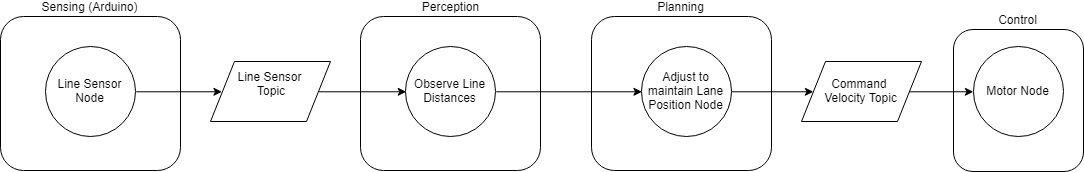

The diagram above was exported from draw.io. Its source (the exported page's mxGraphModel, read from the mxfile embedded in the PNG):
<mxGraphModel dx="1991" dy="1193" grid="1" gridSize="10" guides="1" tooltips="1" connect="1" arrows="1" fold="1" page="1" pageScale="1" pageWidth="1169" pageHeight="827" math="0" shadow="0">
  <root>
    <mxCell id="0" />
    <mxCell id="1" parent="0" />
    <mxCell id="-gNH6bkJ9GmQx1Gs6oIi-13" value="Planning&lt;br&gt;" style="rounded=1;whiteSpace=wrap;html=1;labelPosition=center;verticalLabelPosition=top;align=center;verticalAlign=bottom;" vertex="1" parent="1">
      <mxGeometry x="610" y="16" width="180" height="154" as="geometry" />
    </mxCell>
    <mxCell id="-gNH6bkJ9GmQx1Gs6oIi-1" value="Control" style="rounded=1;whiteSpace=wrap;html=1;labelPosition=center;verticalLabelPosition=top;align=center;verticalAlign=bottom;" vertex="1" parent="1">
      <mxGeometry x="972" y="29" width="130" height="142" as="geometry" />
    </mxCell>
    <mxCell id="-gNH6bkJ9GmQx1Gs6oIi-2" value="Sensing (Arduino)&lt;br&gt;" style="rounded=1;whiteSpace=wrap;html=1;labelPosition=center;verticalLabelPosition=top;align=center;verticalAlign=bottom;" vertex="1" parent="1">
      <mxGeometry x="19" y="16" width="180" height="154" as="geometry" />
    </mxCell>
    <mxCell id="-gNH6bkJ9GmQx1Gs6oIi-3" value="Motor Node" style="ellipse;whiteSpace=wrap;html=1;" vertex="1" parent="1">
      <mxGeometry x="992" y="46" width="90" height="90" as="geometry" />
    </mxCell>
    <mxCell id="-gNH6bkJ9GmQx1Gs6oIi-4" style="edgeStyle=orthogonalEdgeStyle;rounded=0;orthogonalLoop=1;jettySize=auto;html=1;exitX=1;exitY=0.5;exitDx=0;exitDy=0;entryX=0;entryY=0.5;entryDx=0;entryDy=0;" edge="1" parent="1" source="-gNH6bkJ9GmQx1Gs6oIi-5" target="-gNH6bkJ9GmQx1Gs6oIi-21">
      <mxGeometry relative="1" as="geometry" />
    </mxCell>
    <mxCell id="-gNH6bkJ9GmQx1Gs6oIi-5" value="Line Sensor Node" style="ellipse;whiteSpace=wrap;html=1;" vertex="1" parent="1">
      <mxGeometry x="64" y="46" width="90" height="90" as="geometry" />
    </mxCell>
    <mxCell id="-gNH6bkJ9GmQx1Gs6oIi-8" value="Perception&lt;br&gt;" style="rounded=1;whiteSpace=wrap;html=1;labelPosition=center;verticalLabelPosition=top;align=center;verticalAlign=bottom;" vertex="1" parent="1">
      <mxGeometry x="379" y="16" width="180" height="154" as="geometry" />
    </mxCell>
    <mxCell id="-gNH6bkJ9GmQx1Gs6oIi-9" style="edgeStyle=orthogonalEdgeStyle;rounded=0;orthogonalLoop=1;jettySize=auto;html=1;exitX=1;exitY=0.5;exitDx=0;exitDy=0;entryX=0;entryY=0.5;entryDx=0;entryDy=0;" edge="1" parent="1" source="-gNH6bkJ9GmQx1Gs6oIi-10" target="-gNH6bkJ9GmQx1Gs6oIi-15">
      <mxGeometry relative="1" as="geometry">
        <mxPoint x="600.4285714285716" y="91.42857142857156" as="targetPoint" />
      </mxGeometry>
    </mxCell>
    <mxCell id="-gNH6bkJ9GmQx1Gs6oIi-10" value="Observe Line Distances" style="ellipse;whiteSpace=wrap;html=1;" vertex="1" parent="1">
      <mxGeometry x="424" y="46" width="90" height="90" as="geometry" />
    </mxCell>
    <mxCell id="-gNH6bkJ9GmQx1Gs6oIi-37" style="edgeStyle=orthogonalEdgeStyle;rounded=0;orthogonalLoop=1;jettySize=auto;html=1;exitX=1;exitY=0.5;exitDx=0;exitDy=0;entryX=0;entryY=0.5;entryDx=0;entryDy=0;" edge="1" parent="1" source="-gNH6bkJ9GmQx1Gs6oIi-15" target="-gNH6bkJ9GmQx1Gs6oIi-27">
      <mxGeometry relative="1" as="geometry" />
    </mxCell>
    <mxCell id="-gNH6bkJ9GmQx1Gs6oIi-15" value="Adjust to maintain Lane Position Node" style="ellipse;whiteSpace=wrap;html=1;" vertex="1" parent="1">
      <mxGeometry x="660" y="46" width="90" height="90" as="geometry" />
    </mxCell>
    <mxCell id="-gNH6bkJ9GmQx1Gs6oIi-20" style="edgeStyle=orthogonalEdgeStyle;rounded=0;orthogonalLoop=1;jettySize=auto;html=1;exitX=1;exitY=0.5;exitDx=0;exitDy=0;entryX=0;entryY=0.5;entryDx=0;entryDy=0;" edge="1" parent="1" source="-gNH6bkJ9GmQx1Gs6oIi-21" target="-gNH6bkJ9GmQx1Gs6oIi-10">
      <mxGeometry relative="1" as="geometry" />
    </mxCell>
    <mxCell id="-gNH6bkJ9GmQx1Gs6oIi-21" value="Line Sensor&lt;br&gt;&amp;nbsp;Topic&lt;br&gt;&lt;br&gt;" style="shape=parallelogram;perimeter=parallelogramPerimeter;whiteSpace=wrap;html=1;" vertex="1" parent="1">
      <mxGeometry x="229" y="61" width="120" height="60" as="geometry" />
    </mxCell>
    <mxCell id="-gNH6bkJ9GmQx1Gs6oIi-26" style="edgeStyle=orthogonalEdgeStyle;rounded=0;orthogonalLoop=1;jettySize=auto;html=1;exitX=1;exitY=0.5;exitDx=0;exitDy=0;entryX=0;entryY=0.5;entryDx=0;entryDy=0;" edge="1" parent="1" source="-gNH6bkJ9GmQx1Gs6oIi-27" target="-gNH6bkJ9GmQx1Gs6oIi-3">
      <mxGeometry relative="1" as="geometry" />
    </mxCell>
    <mxCell id="-gNH6bkJ9GmQx1Gs6oIi-27" value="Command &lt;br&gt;Velocity Topic" style="shape=parallelogram;perimeter=parallelogramPerimeter;whiteSpace=wrap;html=1;" vertex="1" parent="1">
      <mxGeometry x="820" y="61" width="120" height="60" as="geometry" />
    </mxCell>
  </root>
</mxGraphModel>